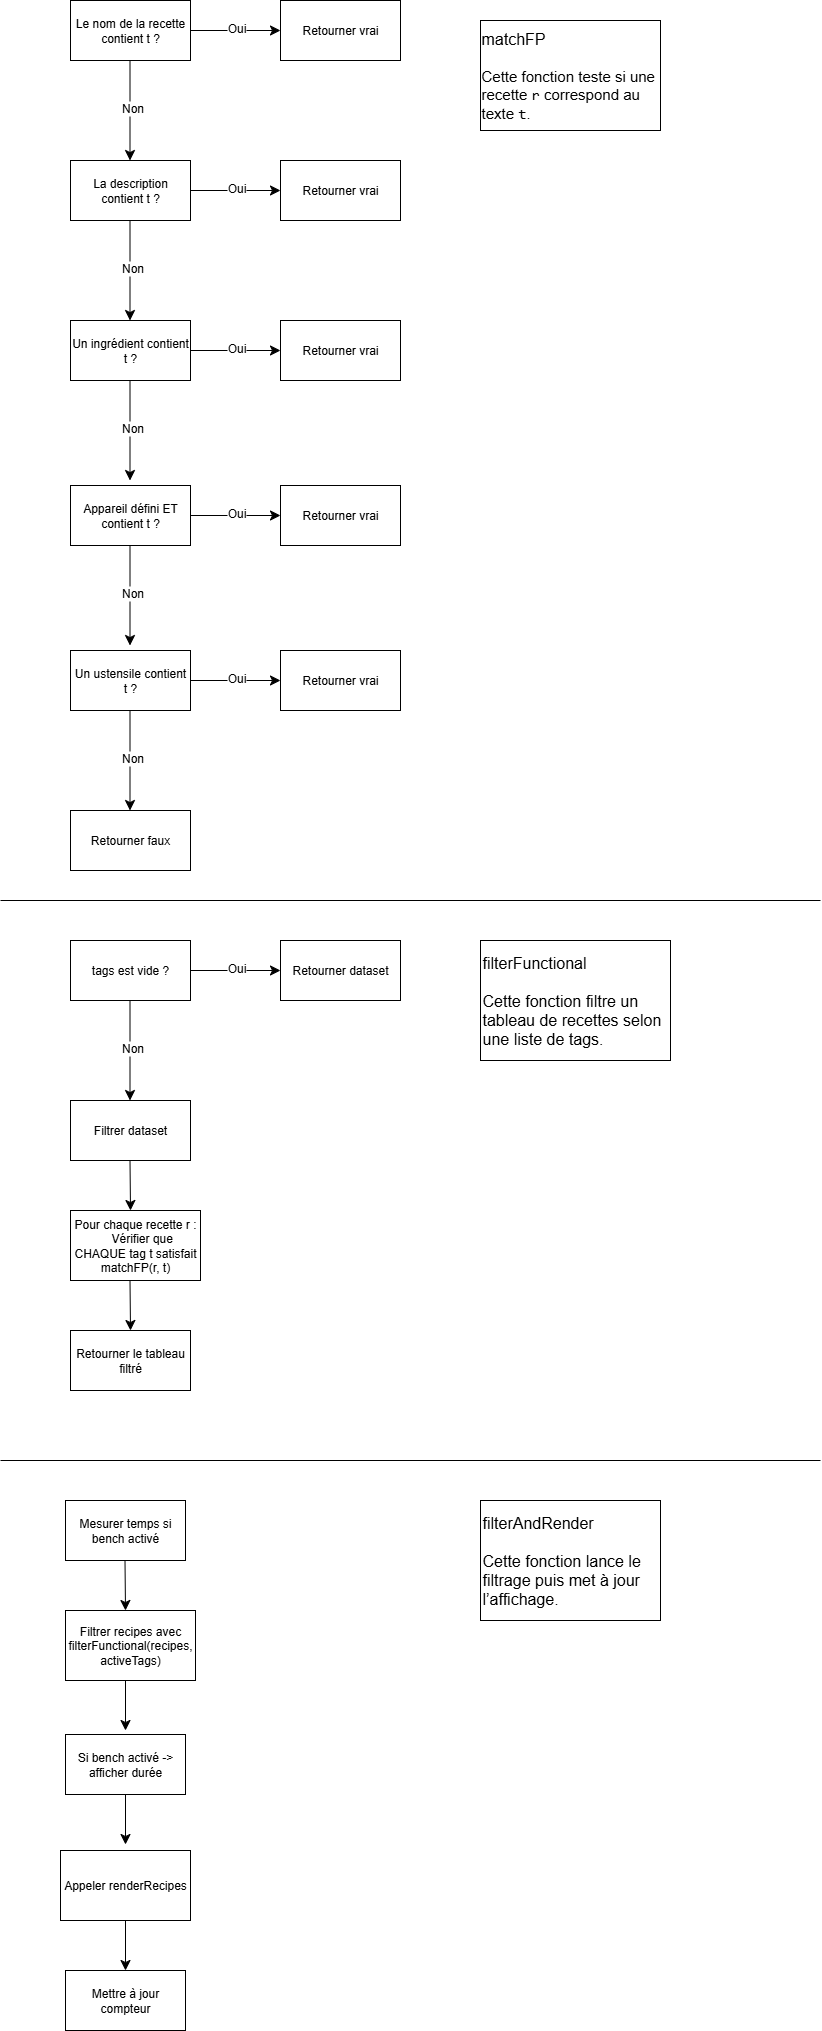

The diagram above was exported from draw.io. Its source (the exported page's mxGraphModel, read from the mxfile embedded in the PNG):
<mxGraphModel dx="1040" dy="579" grid="1" gridSize="10" guides="1" tooltips="1" connect="1" arrows="1" fold="1" page="1" pageScale="1" pageWidth="827" pageHeight="1169" math="0" shadow="0">
  <root>
    <mxCell id="0" />
    <mxCell id="1" parent="0" />
    <mxCell id="unNI8E1M0JcZx4LaU7g4-1" value="Le nom de la recette contient t ?" style="rounded=0;whiteSpace=wrap;html=1;" vertex="1" parent="1">
      <mxGeometry x="70" y="20" width="120" height="60" as="geometry" />
    </mxCell>
    <mxCell id="unNI8E1M0JcZx4LaU7g4-2" value="" style="endArrow=classic;html=1;rounded=0;fontSize=12;startSize=8;endSize=8;curved=1;" edge="1" parent="1">
      <mxGeometry width="50" height="50" relative="1" as="geometry">
        <mxPoint x="190" y="50" as="sourcePoint" />
        <mxPoint x="280" y="50" as="targetPoint" />
      </mxGeometry>
    </mxCell>
    <mxCell id="unNI8E1M0JcZx4LaU7g4-5" value="Oui" style="edgeLabel;html=1;align=center;verticalAlign=middle;resizable=0;points=[];fontSize=12;" vertex="1" connectable="0" parent="unNI8E1M0JcZx4LaU7g4-2">
      <mxGeometry y="3" relative="1" as="geometry">
        <mxPoint as="offset" />
      </mxGeometry>
    </mxCell>
    <mxCell id="unNI8E1M0JcZx4LaU7g4-3" value="" style="endArrow=classic;html=1;rounded=0;fontSize=12;startSize=8;endSize=8;curved=1;" edge="1" parent="1">
      <mxGeometry width="50" height="50" relative="1" as="geometry">
        <mxPoint x="129.5" y="80" as="sourcePoint" />
        <mxPoint x="129.5" y="180" as="targetPoint" />
      </mxGeometry>
    </mxCell>
    <mxCell id="unNI8E1M0JcZx4LaU7g4-6" value="Non" style="edgeLabel;html=1;align=center;verticalAlign=middle;resizable=0;points=[];fontSize=12;" vertex="1" connectable="0" parent="unNI8E1M0JcZx4LaU7g4-3">
      <mxGeometry x="-0.064" y="2" relative="1" as="geometry">
        <mxPoint as="offset" />
      </mxGeometry>
    </mxCell>
    <mxCell id="unNI8E1M0JcZx4LaU7g4-4" value="Retourner vrai" style="rounded=0;whiteSpace=wrap;html=1;" vertex="1" parent="1">
      <mxGeometry x="280" y="20" width="120" height="60" as="geometry" />
    </mxCell>
    <mxCell id="unNI8E1M0JcZx4LaU7g4-7" value="La description contient t ?" style="rounded=0;whiteSpace=wrap;html=1;" vertex="1" parent="1">
      <mxGeometry x="70" y="180" width="120" height="60" as="geometry" />
    </mxCell>
    <mxCell id="unNI8E1M0JcZx4LaU7g4-8" value="" style="endArrow=classic;html=1;rounded=0;fontSize=12;startSize=8;endSize=8;curved=1;" edge="1" parent="1">
      <mxGeometry width="50" height="50" relative="1" as="geometry">
        <mxPoint x="190" y="210" as="sourcePoint" />
        <mxPoint x="280" y="210" as="targetPoint" />
      </mxGeometry>
    </mxCell>
    <mxCell id="unNI8E1M0JcZx4LaU7g4-9" value="Oui" style="edgeLabel;html=1;align=center;verticalAlign=middle;resizable=0;points=[];fontSize=12;" vertex="1" connectable="0" parent="unNI8E1M0JcZx4LaU7g4-8">
      <mxGeometry y="3" relative="1" as="geometry">
        <mxPoint as="offset" />
      </mxGeometry>
    </mxCell>
    <mxCell id="unNI8E1M0JcZx4LaU7g4-10" value="" style="endArrow=classic;html=1;rounded=0;fontSize=12;startSize=8;endSize=8;curved=1;" edge="1" parent="1">
      <mxGeometry width="50" height="50" relative="1" as="geometry">
        <mxPoint x="129.5" y="240" as="sourcePoint" />
        <mxPoint x="129.5" y="340" as="targetPoint" />
      </mxGeometry>
    </mxCell>
    <mxCell id="unNI8E1M0JcZx4LaU7g4-11" value="Non" style="edgeLabel;html=1;align=center;verticalAlign=middle;resizable=0;points=[];fontSize=12;" vertex="1" connectable="0" parent="unNI8E1M0JcZx4LaU7g4-10">
      <mxGeometry x="-0.064" y="2" relative="1" as="geometry">
        <mxPoint as="offset" />
      </mxGeometry>
    </mxCell>
    <mxCell id="unNI8E1M0JcZx4LaU7g4-12" value="Retourner vrai" style="rounded=0;whiteSpace=wrap;html=1;" vertex="1" parent="1">
      <mxGeometry x="280" y="180" width="120" height="60" as="geometry" />
    </mxCell>
    <mxCell id="unNI8E1M0JcZx4LaU7g4-13" value="Un ingrédient contient t ?" style="rounded=0;whiteSpace=wrap;html=1;" vertex="1" parent="1">
      <mxGeometry x="70" y="340" width="120" height="60" as="geometry" />
    </mxCell>
    <mxCell id="unNI8E1M0JcZx4LaU7g4-14" value="" style="endArrow=classic;html=1;rounded=0;fontSize=12;startSize=8;endSize=8;curved=1;" edge="1" parent="1">
      <mxGeometry width="50" height="50" relative="1" as="geometry">
        <mxPoint x="190" y="370" as="sourcePoint" />
        <mxPoint x="280" y="370" as="targetPoint" />
      </mxGeometry>
    </mxCell>
    <mxCell id="unNI8E1M0JcZx4LaU7g4-15" value="Oui" style="edgeLabel;html=1;align=center;verticalAlign=middle;resizable=0;points=[];fontSize=12;" vertex="1" connectable="0" parent="unNI8E1M0JcZx4LaU7g4-14">
      <mxGeometry y="3" relative="1" as="geometry">
        <mxPoint as="offset" />
      </mxGeometry>
    </mxCell>
    <mxCell id="unNI8E1M0JcZx4LaU7g4-16" value="" style="endArrow=classic;html=1;rounded=0;fontSize=12;startSize=8;endSize=8;curved=1;" edge="1" parent="1">
      <mxGeometry width="50" height="50" relative="1" as="geometry">
        <mxPoint x="129.5" y="400" as="sourcePoint" />
        <mxPoint x="129.5" y="500" as="targetPoint" />
      </mxGeometry>
    </mxCell>
    <mxCell id="unNI8E1M0JcZx4LaU7g4-17" value="Non" style="edgeLabel;html=1;align=center;verticalAlign=middle;resizable=0;points=[];fontSize=12;" vertex="1" connectable="0" parent="unNI8E1M0JcZx4LaU7g4-16">
      <mxGeometry x="-0.064" y="2" relative="1" as="geometry">
        <mxPoint as="offset" />
      </mxGeometry>
    </mxCell>
    <mxCell id="unNI8E1M0JcZx4LaU7g4-18" value="Retourner vrai" style="rounded=0;whiteSpace=wrap;html=1;" vertex="1" parent="1">
      <mxGeometry x="280" y="340" width="120" height="60" as="geometry" />
    </mxCell>
    <mxCell id="unNI8E1M0JcZx4LaU7g4-19" value="Appareil défini ET contient t ?" style="rounded=0;whiteSpace=wrap;html=1;" vertex="1" parent="1">
      <mxGeometry x="70" y="505" width="120" height="60" as="geometry" />
    </mxCell>
    <mxCell id="unNI8E1M0JcZx4LaU7g4-20" value="" style="endArrow=classic;html=1;rounded=0;fontSize=12;startSize=8;endSize=8;curved=1;" edge="1" parent="1">
      <mxGeometry width="50" height="50" relative="1" as="geometry">
        <mxPoint x="190" y="535" as="sourcePoint" />
        <mxPoint x="280" y="535" as="targetPoint" />
      </mxGeometry>
    </mxCell>
    <mxCell id="unNI8E1M0JcZx4LaU7g4-21" value="Oui" style="edgeLabel;html=1;align=center;verticalAlign=middle;resizable=0;points=[];fontSize=12;" vertex="1" connectable="0" parent="unNI8E1M0JcZx4LaU7g4-20">
      <mxGeometry y="3" relative="1" as="geometry">
        <mxPoint as="offset" />
      </mxGeometry>
    </mxCell>
    <mxCell id="unNI8E1M0JcZx4LaU7g4-22" value="" style="endArrow=classic;html=1;rounded=0;fontSize=12;startSize=8;endSize=8;curved=1;" edge="1" parent="1">
      <mxGeometry width="50" height="50" relative="1" as="geometry">
        <mxPoint x="129.5" y="565" as="sourcePoint" />
        <mxPoint x="129.5" y="665" as="targetPoint" />
      </mxGeometry>
    </mxCell>
    <mxCell id="unNI8E1M0JcZx4LaU7g4-23" value="Non" style="edgeLabel;html=1;align=center;verticalAlign=middle;resizable=0;points=[];fontSize=12;" vertex="1" connectable="0" parent="unNI8E1M0JcZx4LaU7g4-22">
      <mxGeometry x="-0.064" y="2" relative="1" as="geometry">
        <mxPoint as="offset" />
      </mxGeometry>
    </mxCell>
    <mxCell id="unNI8E1M0JcZx4LaU7g4-24" value="Retourner vrai" style="rounded=0;whiteSpace=wrap;html=1;" vertex="1" parent="1">
      <mxGeometry x="280" y="505" width="120" height="60" as="geometry" />
    </mxCell>
    <mxCell id="unNI8E1M0JcZx4LaU7g4-25" value="Un ustensile contient t ?" style="rounded=0;whiteSpace=wrap;html=1;" vertex="1" parent="1">
      <mxGeometry x="70" y="670" width="120" height="60" as="geometry" />
    </mxCell>
    <mxCell id="unNI8E1M0JcZx4LaU7g4-26" value="" style="endArrow=classic;html=1;rounded=0;fontSize=12;startSize=8;endSize=8;curved=1;" edge="1" parent="1">
      <mxGeometry width="50" height="50" relative="1" as="geometry">
        <mxPoint x="190" y="700" as="sourcePoint" />
        <mxPoint x="280" y="700" as="targetPoint" />
      </mxGeometry>
    </mxCell>
    <mxCell id="unNI8E1M0JcZx4LaU7g4-27" value="Oui" style="edgeLabel;html=1;align=center;verticalAlign=middle;resizable=0;points=[];fontSize=12;" vertex="1" connectable="0" parent="unNI8E1M0JcZx4LaU7g4-26">
      <mxGeometry y="3" relative="1" as="geometry">
        <mxPoint as="offset" />
      </mxGeometry>
    </mxCell>
    <mxCell id="unNI8E1M0JcZx4LaU7g4-28" value="" style="endArrow=classic;html=1;rounded=0;fontSize=12;startSize=8;endSize=8;curved=1;" edge="1" parent="1">
      <mxGeometry width="50" height="50" relative="1" as="geometry">
        <mxPoint x="129.5" y="730" as="sourcePoint" />
        <mxPoint x="129.5" y="830" as="targetPoint" />
      </mxGeometry>
    </mxCell>
    <mxCell id="unNI8E1M0JcZx4LaU7g4-29" value="Non" style="edgeLabel;html=1;align=center;verticalAlign=middle;resizable=0;points=[];fontSize=12;" vertex="1" connectable="0" parent="unNI8E1M0JcZx4LaU7g4-28">
      <mxGeometry x="-0.064" y="2" relative="1" as="geometry">
        <mxPoint as="offset" />
      </mxGeometry>
    </mxCell>
    <mxCell id="unNI8E1M0JcZx4LaU7g4-30" value="Retourner vrai" style="rounded=0;whiteSpace=wrap;html=1;" vertex="1" parent="1">
      <mxGeometry x="280" y="670" width="120" height="60" as="geometry" />
    </mxCell>
    <mxCell id="unNI8E1M0JcZx4LaU7g4-31" value="Retourner faux" style="rounded=0;whiteSpace=wrap;html=1;" vertex="1" parent="1">
      <mxGeometry x="70" y="830" width="120" height="60" as="geometry" />
    </mxCell>
    <mxCell id="unNI8E1M0JcZx4LaU7g4-45" value="&lt;div style=&quot;text-align: left;&quot;&gt;&lt;span style=&quot;font-size: 16px; text-wrap-mode: nowrap; background-color: transparent; color: light-dark(rgb(0, 0, 0), rgb(255, 255, 255));&quot;&gt;matchFP&lt;/span&gt;&lt;/div&gt;&lt;div&gt;&lt;div style=&quot;text-align: left;&quot;&gt;&lt;span style=&quot;font-size: 16px; text-wrap-mode: nowrap;&quot;&gt;&lt;br&gt;&lt;/span&gt;&lt;/div&gt;&lt;div style=&quot;text-align: left;&quot;&gt;&lt;span style=&quot;font-size: 15px;&quot;&gt;Cette fonction teste si une recette&amp;nbsp;&lt;/span&gt;&lt;code style=&quot;font-size: 15px;&quot; data-end=&quot;270&quot; data-start=&quot;267&quot;&gt;r&lt;/code&gt;&lt;span style=&quot;font-size: 15px;&quot;&gt;&amp;nbsp;correspond au texte&amp;nbsp;&lt;/span&gt;&lt;code style=&quot;font-size: 15px;&quot; data-end=&quot;294&quot; data-start=&quot;291&quot;&gt;t&lt;/code&gt;&lt;span style=&quot;font-size: 15px;&quot;&gt;.&lt;/span&gt;&lt;span style=&quot;font-size: 16px; text-wrap-mode: nowrap;&quot;&gt;&lt;/span&gt;&lt;/div&gt;&lt;/div&gt;" style="rounded=0;whiteSpace=wrap;html=1;" vertex="1" parent="1">
      <mxGeometry x="480" y="40" width="180" height="110" as="geometry" />
    </mxCell>
    <mxCell id="unNI8E1M0JcZx4LaU7g4-47" style="edgeStyle=none;curved=1;rounded=0;orthogonalLoop=1;jettySize=auto;html=1;exitX=0.5;exitY=0;exitDx=0;exitDy=0;fontSize=12;startSize=8;endSize=8;" edge="1" parent="1" source="unNI8E1M0JcZx4LaU7g4-45" target="unNI8E1M0JcZx4LaU7g4-45">
      <mxGeometry relative="1" as="geometry" />
    </mxCell>
    <mxCell id="unNI8E1M0JcZx4LaU7g4-48" value="&lt;div&gt;&lt;font style=&quot;font-size: 16px;&quot;&gt;filterFunctional&lt;/font&gt;&lt;/div&gt;&lt;div&gt;&lt;font style=&quot;font-size: 16px;&quot;&gt;&lt;br&gt;&lt;/font&gt;&lt;/div&gt;&lt;div&gt;&lt;font style=&quot;font-size: 16px;&quot;&gt;Cette fonction filtre un tableau de recettes selon une liste de tags.&lt;/font&gt;&lt;/div&gt;" style="whiteSpace=wrap;html=1;align=left;" vertex="1" parent="1">
      <mxGeometry x="480" y="960" width="190" height="120" as="geometry" />
    </mxCell>
    <mxCell id="unNI8E1M0JcZx4LaU7g4-49" style="edgeStyle=none;curved=1;rounded=0;orthogonalLoop=1;jettySize=auto;html=1;exitX=1;exitY=0.5;exitDx=0;exitDy=0;fontSize=12;startSize=8;endSize=8;" edge="1" parent="1" source="unNI8E1M0JcZx4LaU7g4-48" target="unNI8E1M0JcZx4LaU7g4-48">
      <mxGeometry relative="1" as="geometry" />
    </mxCell>
    <mxCell id="unNI8E1M0JcZx4LaU7g4-50" style="edgeStyle=none;curved=1;rounded=0;orthogonalLoop=1;jettySize=auto;html=1;exitX=1;exitY=0;exitDx=0;exitDy=0;fontSize=12;startSize=8;endSize=8;" edge="1" parent="1" source="unNI8E1M0JcZx4LaU7g4-48" target="unNI8E1M0JcZx4LaU7g4-48">
      <mxGeometry relative="1" as="geometry" />
    </mxCell>
    <mxCell id="unNI8E1M0JcZx4LaU7g4-51" value="" style="endArrow=none;html=1;rounded=0;fontSize=12;startSize=8;endSize=8;curved=1;" edge="1" parent="1">
      <mxGeometry width="50" height="50" relative="1" as="geometry">
        <mxPoint y="920" as="sourcePoint" />
        <mxPoint x="820" y="920" as="targetPoint" />
      </mxGeometry>
    </mxCell>
    <mxCell id="unNI8E1M0JcZx4LaU7g4-55" value="tags est vide ?" style="rounded=0;whiteSpace=wrap;html=1;" vertex="1" parent="1">
      <mxGeometry x="70" y="960" width="120" height="60" as="geometry" />
    </mxCell>
    <mxCell id="unNI8E1M0JcZx4LaU7g4-56" value="" style="endArrow=classic;html=1;rounded=0;fontSize=12;startSize=8;endSize=8;curved=1;" edge="1" parent="1">
      <mxGeometry width="50" height="50" relative="1" as="geometry">
        <mxPoint x="190" y="990" as="sourcePoint" />
        <mxPoint x="280" y="990" as="targetPoint" />
      </mxGeometry>
    </mxCell>
    <mxCell id="unNI8E1M0JcZx4LaU7g4-57" value="Oui" style="edgeLabel;html=1;align=center;verticalAlign=middle;resizable=0;points=[];fontSize=12;" vertex="1" connectable="0" parent="unNI8E1M0JcZx4LaU7g4-56">
      <mxGeometry y="3" relative="1" as="geometry">
        <mxPoint as="offset" />
      </mxGeometry>
    </mxCell>
    <mxCell id="unNI8E1M0JcZx4LaU7g4-58" value="" style="endArrow=classic;html=1;rounded=0;fontSize=12;startSize=8;endSize=8;curved=1;" edge="1" parent="1">
      <mxGeometry width="50" height="50" relative="1" as="geometry">
        <mxPoint x="129.5" y="1020" as="sourcePoint" />
        <mxPoint x="129.5" y="1120" as="targetPoint" />
      </mxGeometry>
    </mxCell>
    <mxCell id="unNI8E1M0JcZx4LaU7g4-59" value="Non" style="edgeLabel;html=1;align=center;verticalAlign=middle;resizable=0;points=[];fontSize=12;" vertex="1" connectable="0" parent="unNI8E1M0JcZx4LaU7g4-58">
      <mxGeometry x="-0.064" y="2" relative="1" as="geometry">
        <mxPoint as="offset" />
      </mxGeometry>
    </mxCell>
    <mxCell id="unNI8E1M0JcZx4LaU7g4-60" value="Retourner dataset" style="rounded=0;whiteSpace=wrap;html=1;" vertex="1" parent="1">
      <mxGeometry x="280" y="960" width="120" height="60" as="geometry" />
    </mxCell>
    <mxCell id="unNI8E1M0JcZx4LaU7g4-61" value="Filtrer dataset" style="rounded=0;whiteSpace=wrap;html=1;" vertex="1" parent="1">
      <mxGeometry x="70" y="1120" width="120" height="60" as="geometry" />
    </mxCell>
    <mxCell id="unNI8E1M0JcZx4LaU7g4-70" value="&lt;div&gt;Pour chaque recette r :&lt;/div&gt;&lt;div&gt;&amp;nbsp; &amp;nbsp; Vérifier que CHAQUE tag t satisfait matchFP(r, t)&lt;/div&gt;" style="rounded=0;whiteSpace=wrap;html=1;" vertex="1" parent="1">
      <mxGeometry x="70" y="1230" width="130" height="70" as="geometry" />
    </mxCell>
    <mxCell id="unNI8E1M0JcZx4LaU7g4-73" value="Retourner le tableau filtré" style="rounded=0;whiteSpace=wrap;html=1;" vertex="1" parent="1">
      <mxGeometry x="70" y="1350" width="120" height="60" as="geometry" />
    </mxCell>
    <mxCell id="unNI8E1M0JcZx4LaU7g4-75" value="" style="endArrow=none;html=1;rounded=0;fontSize=12;startSize=8;endSize=8;curved=1;" edge="1" parent="1">
      <mxGeometry width="50" height="50" relative="1" as="geometry">
        <mxPoint y="1480" as="sourcePoint" />
        <mxPoint x="820" y="1480" as="targetPoint" />
      </mxGeometry>
    </mxCell>
    <mxCell id="unNI8E1M0JcZx4LaU7g4-76" value="&lt;div&gt;&lt;span style=&quot;font-size: 16px;&quot;&gt;filterAndRender&lt;/span&gt;&lt;/div&gt;&lt;div&gt;&lt;span style=&quot;font-size: 16px;&quot;&gt;&lt;br&gt;&lt;/span&gt;&lt;/div&gt;&lt;div&gt;&lt;span style=&quot;font-size: 16px;&quot;&gt;Cette fonction lance le filtrage puis met à jour l’affichage.&lt;/span&gt;&lt;/div&gt;" style="whiteSpace=wrap;html=1;align=left;" vertex="1" parent="1">
      <mxGeometry x="480" y="1520" width="180" height="120" as="geometry" />
    </mxCell>
    <mxCell id="unNI8E1M0JcZx4LaU7g4-77" value="Mesurer temps si bench activé" style="rounded=0;whiteSpace=wrap;html=1;" vertex="1" parent="1">
      <mxGeometry x="65" y="1520" width="120" height="60" as="geometry" />
    </mxCell>
    <mxCell id="unNI8E1M0JcZx4LaU7g4-78" value="" style="endArrow=classic;html=1;rounded=0;fontSize=12;startSize=8;endSize=8;curved=1;" edge="1" parent="1">
      <mxGeometry width="50" height="50" relative="1" as="geometry">
        <mxPoint x="124.5" y="1580" as="sourcePoint" />
        <mxPoint x="125" y="1630" as="targetPoint" />
      </mxGeometry>
    </mxCell>
    <mxCell id="unNI8E1M0JcZx4LaU7g4-80" value="Filtrer recipes avec filterFunctional(recipes, activeTags)" style="rounded=0;whiteSpace=wrap;html=1;" vertex="1" parent="1">
      <mxGeometry x="65" y="1630" width="130" height="70" as="geometry" />
    </mxCell>
    <mxCell id="unNI8E1M0JcZx4LaU7g4-81" value="" style="endArrow=classic;html=1;rounded=0;fontSize=12;startSize=8;endSize=8;curved=1;" edge="1" parent="1">
      <mxGeometry width="50" height="50" relative="1" as="geometry">
        <mxPoint x="125" y="1700" as="sourcePoint" />
        <mxPoint x="125" y="1750" as="targetPoint" />
      </mxGeometry>
    </mxCell>
    <mxCell id="unNI8E1M0JcZx4LaU7g4-83" value="Si bench activé -&amp;gt; afficher durée" style="rounded=0;whiteSpace=wrap;html=1;" vertex="1" parent="1">
      <mxGeometry x="65" y="1754" width="120" height="60" as="geometry" />
    </mxCell>
    <mxCell id="unNI8E1M0JcZx4LaU7g4-85" value="" style="endArrow=classic;html=1;rounded=0;fontSize=12;startSize=8;endSize=8;curved=1;" edge="1" parent="1">
      <mxGeometry width="50" height="50" relative="1" as="geometry">
        <mxPoint x="125" y="1814" as="sourcePoint" />
        <mxPoint x="125" y="1864" as="targetPoint" />
      </mxGeometry>
    </mxCell>
    <mxCell id="unNI8E1M0JcZx4LaU7g4-87" value="Appeler renderRecipes" style="rounded=0;whiteSpace=wrap;html=1;" vertex="1" parent="1">
      <mxGeometry x="60" y="1870" width="130" height="70" as="geometry" />
    </mxCell>
    <mxCell id="unNI8E1M0JcZx4LaU7g4-88" value="" style="endArrow=classic;html=1;rounded=0;fontSize=12;startSize=8;endSize=8;curved=1;" edge="1" parent="1">
      <mxGeometry width="50" height="50" relative="1" as="geometry">
        <mxPoint x="125" y="1940" as="sourcePoint" />
        <mxPoint x="125" y="1990" as="targetPoint" />
      </mxGeometry>
    </mxCell>
    <mxCell id="unNI8E1M0JcZx4LaU7g4-90" value="Mettre à jour compteur" style="rounded=0;whiteSpace=wrap;html=1;" vertex="1" parent="1">
      <mxGeometry x="65" y="1990" width="120" height="60" as="geometry" />
    </mxCell>
    <mxCell id="unNI8E1M0JcZx4LaU7g4-91" value="" style="endArrow=classic;html=1;rounded=0;fontSize=12;startSize=8;endSize=8;curved=1;" edge="1" parent="1">
      <mxGeometry width="50" height="50" relative="1" as="geometry">
        <mxPoint x="129.5" y="1180" as="sourcePoint" />
        <mxPoint x="130" y="1230" as="targetPoint" />
      </mxGeometry>
    </mxCell>
    <mxCell id="unNI8E1M0JcZx4LaU7g4-92" value="" style="endArrow=classic;html=1;rounded=0;fontSize=12;startSize=8;endSize=8;curved=1;" edge="1" parent="1">
      <mxGeometry width="50" height="50" relative="1" as="geometry">
        <mxPoint x="129.5" y="1300" as="sourcePoint" />
        <mxPoint x="130" y="1350" as="targetPoint" />
      </mxGeometry>
    </mxCell>
  </root>
</mxGraphModel>